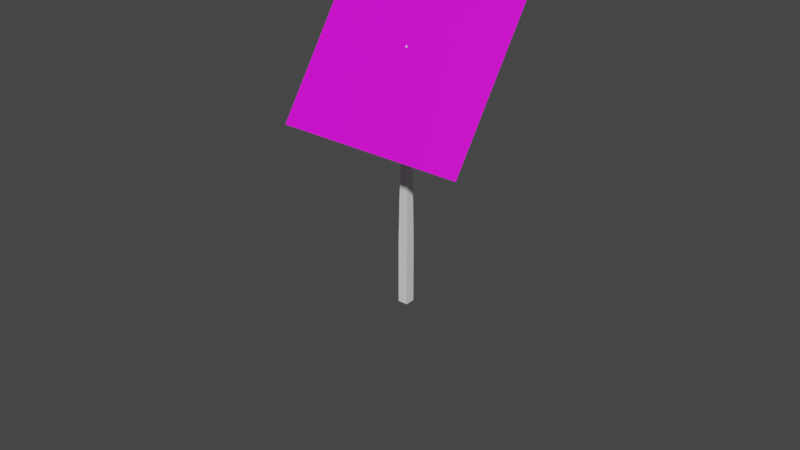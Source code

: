 # Source: flower.blend  (saved by Blender 3.1.7; exported with 4.5.12 LTS)
import bpy
from mathutils import Matrix  # noqa: F401  (used for matrix-valued properties, if any)

bpy.ops.wm.read_factory_settings(use_empty=True)
scene = bpy.context.scene
scene.name = 'Scene'

# ---- collections
col_collection = bpy.data.collections.new('Collection'); scene.collection.children.link(col_collection)
col_backup_001 = bpy.data.collections.new('backup.001'); scene.collection.children.link(col_backup_001)
col_backup_001.hide_render = True
col_backup2 = bpy.data.collections.new('backup2'); scene.collection.children.link(col_backup2)
col_backup2.hide_render = True
col_backup3 = bpy.data.collections.new('backup3'); scene.collection.children.link(col_backup3)
col_backup3.hide_render = True

# ---- images (referenced by path relative to the original .blend; pixels are not part of the script)
import os
ASSET_DIR = os.environ.get("B2B_ASSET_DIR", "")  # directory of the original .blend (textures are referenced by path, not embedded)
HERE = os.path.dirname(os.path.abspath(__file__))  # packed textures are extracted next to this script under _unpacked/

def load_image(name, relpath, width, height, colorspace="sRGB"):
    """Load a texture the original file referenced (path relative to the .blend, or extracted next to this script)."""
    p = next((c for c in (os.path.join(HERE, relpath), os.path.join(ASSET_DIR, relpath)) if relpath and os.path.exists(c)), "")
    if p:
        img = bpy.data.images.load(p, check_existing=True)
        img.name = name
    else:  # same state as the original file: an image datablock whose file is absent (Cycles renders it pink)
        img = bpy.data.images.new(name, width, height)
        img.source = "FILE"
        img.filepath = "//" + (relpath or name)
    img.colorspace_settings.name = colorspace
    return img
img_flowertex_png = load_image('flowerTex.png', 'flowerTex.png', 1024, 1024, 'sRGB')

# ---- materials (node trees are filled in below, after node groups)
mat_flowertex = bpy.data.materials.new('flowerTex')
mat_flowertex.surface_render_method = 'BLENDED'
mat_flowertex.blend_method = 'BLEND'
mat_flowertex.use_transparent_shadow = False
mat_material = bpy.data.materials.new('Material')
mat_material.alpha_threshold = 0.0
mat_material.use_transparent_shadow = False
mat_material.line_color = (0.0, 0.0, 0.0, 1.0)

# ---- material node trees
mat_flowertex.use_nodes = True; mat_flowertex.node_tree.nodes.clear()
_N = mat_flowertex.node_tree.nodes; _L = mat_flowertex.node_tree.links
n0 = _N.new('ShaderNodeBsdfPrincipled'); n0.name = 'Principled BSDF'; n0.location = (-10, 308)
n0.distribution = 'GGX'
n0.subsurface_method = 'RANDOM_WALK_SKIN'
n0.inputs[3].default_value = 1.45
n0.inputs[27].default_value = (0.0, 0.0, 0.0, 1.0)
n0.inputs[28].default_value = 1.0
n1 = _N.new('ShaderNodeOutputMaterial'); n1.name = 'Material Output'; n1.location = (290, 308)
n2 = _N.new('ShaderNodeTexImage'); n2.name = 'Image Texture'; n2.location = (-362, 280)
n2.image = img_flowertex_png
n2.interpolation = 'Closest'
n2.extension = 'CLIP'
_L.new(n2.outputs[0], n0.inputs[0])
_L.new(n2.outputs[1], n0.inputs[4])
_L.new(n0.outputs[0], n1.inputs[0])
n1.is_active_output = True
mat_material.use_nodes = True; mat_material.node_tree.nodes.clear()
_N = mat_material.node_tree.nodes; _L = mat_material.node_tree.links
n0 = _N.new('ShaderNodeOutputMaterial'); n0.name = 'Material Output'; n0.location = (300, 300)
n1 = _N.new('ShaderNodeBsdfPrincipled'); n1.name = 'Principled BSDF'; n1.location = (10, 300)
n1.distribution = 'GGX'
n1.subsurface_method = 'RANDOM_WALK_SKIN'
n1.inputs[2].default_value = 0.4
n1.inputs[3].default_value = 1.45
n1.inputs[27].default_value = (0.0, 0.0, 0.0, 1.0)
n1.inputs[28].default_value = 1.0
_L.new(n1.outputs[0], n0.inputs[0])
n0.is_active_output = True

# ---- world
world_world = bpy.data.worlds.new('World'); scene.world = world_world
world_world.use_nodes = True; world_world.node_tree.nodes.clear()
_N = world_world.node_tree.nodes; _L = world_world.node_tree.links
n0 = _N.new('ShaderNodeOutputWorld'); n0.name = 'World Output'; n0.location = (300, 300)
n1 = _N.new('ShaderNodeBackground'); n1.name = 'Background'; n1.location = (10, 300)
n1.inputs[0].default_value = (0.05088, 0.05088, 0.05088, 1.0)
_L.new(n1.outputs[0], n0.inputs[0])
n0.is_active_output = True
world_world.color = (0.05088, 0.05088, 0.05088)
world_world.use_sun_shadow = False
world_world.sun_shadow_jitter_overblur = 0.0

# ---- meshes
me_flowertex_003 = bpy.data.meshes.new('flowerTex.003')
me_flowertex_003.from_pydata([(-0.5, -0.5, 0.0), (0.5, -0.5, 0.0), (-0.5, 0.5, 0.0), (0.5, 0.5, 0.0)], [], [(0, 1, 3, 2)])
_uv = me_flowertex_003.uv_layers.new(name='UVMap')
_uv.uv.foreach_set('vector', [0.0, 0.0, 1.0, 0.0, 1.0, 1.0, 0.0, 1.0])
me_flowertex_003.materials.append(mat_flowertex)
me_flowertex_003.use_remesh_fix_poles = True
me_flowertex_003.use_remesh_preserve_attributes = False
me_flowertex_003.update()
me_cube_003 = bpy.data.meshes.new('Cube.003')
me_cube_003.from_pydata([(0.07293, 0.07293, 0.3137), (0.5882, 0.5882, -1.0), (0.07293, -0.07293, 0.3137), (0.5882, -0.5882, -1.0), (-0.07293, 0.07293, 0.3137), (-0.5882, 0.5882, -1.0), (-0.07293, -0.07293, 0.3137), (-0.5882, -0.5882, -1.0), (0.3576, 0.3576, -0.1107), (0.5208, 0.5208, -0.4391), (0.5878, 0.5878, -0.671), (-0.5878, -0.5878, -0.671), (-0.5208, -0.5208, -0.4391), (-0.3576, -0.3576, -0.1107), (0.3576, -0.3576, -0.1107), (0.5208, -0.5208, -0.4391), (0.5878, -0.5878, -0.671), (-0.3576, 0.3576, -0.1107), (-0.5208, 0.5208, -0.4391), (-0.5878, 0.5878, -0.671)], [], [(0, 4, 6, 2), (14, 2, 6, 13), (13, 6, 4, 17), (5, 1, 3, 7), (8, 0, 2, 14), (17, 4, 0, 8), (5, 19, 10, 1), (19, 18, 9, 10), (18, 17, 8, 9), (1, 10, 16, 3), (10, 9, 15, 16), (9, 8, 14, 15), (7, 11, 19, 5), (11, 12, 18, 19), (12, 13, 17, 18), (3, 16, 11, 7), (16, 15, 12, 11), (15, 14, 13, 12)])
_uv = me_cube_003.uv_layers.new(name='UVMap')
_uv.uv.foreach_set('vector', [0.625, 0.5, 0.875, 0.5, 0.875, 0.75, 0.625, 0.75, 0.5163, 0.75, 0.625, 0.75, 0.625, 1.0, 0.5163, 1.0, 0.5163, 0.0, 0.625, 0.0, 0.625, 0.25, 0.5163, 0.25, 0.125, 0.5, 0.375, 0.5, 0.375, 0.75, 0.125, 0.75, 0.5163, 0.5, 0.625, 0.5, 0.625, 0.75, 0.5163, 0.75, 0.5163, 0.25, 0.625, 0.25, 0.625, 0.5, 0.5163, 0.5, 0.375, 0.25, 0.4375, 0.25, 0.4375, 0.5, 0.375, 0.5, 0.4375, 0.25, 0.4674, 0.25, 0.4674, 0.5, 0.4375, 0.5, 0.4674, 0.25, 0.5163, 0.25, 0.5163, 0.5, 0.4674, 0.5, 0.375, 0.5, 0.4375, 0.5, 0.4375, 0.75, 0.375, 0.75, 0.4375, 0.5, 0.4674, 0.5, 0.4674, 0.75, 0.4375, 0.75, 0.4674, 0.5, 0.5163, 0.5, 0.5163, 0.75, 0.4674, 0.75, 0.375, 0.0, 0.4375, 0.0, 0.4375, 0.25, 0.375, 0.25, 0.4375, 0.0, 0.4674, 0.0, 0.4674, 0.25, 0.4375, 0.25, 0.4674, 0.0, 0.5163, 0.0, 0.5163, 0.25, 0.4674, 0.25, 0.375, 0.75, 0.4375, 0.75, 0.4375, 1.0, 0.375, 1.0, 0.4375, 0.75, 0.4674, 0.75, 0.4674, 1.0, 0.4375, 1.0, 0.4674, 0.75, 0.5163, 0.75, 0.5163, 1.0, 0.4674, 1.0])
me_cube_003.materials.append(mat_material)
me_cube_003.use_remesh_preserve_volume = False
me_cube_003.use_remesh_preserve_attributes = False
me_cube_003.use_mirror_vertex_groups = False
me_cube_003.update()
me_flowertex_001 = bpy.data.meshes.new('flowerTex.001')
me_flowertex_001.from_pydata([(-0.5, -0.5, 0.0), (0.5, -0.5, 0.0), (-0.5, 0.5, 0.0), (0.5, 0.5, 0.0)], [], [(0, 1, 3, 2)])
_uv = me_flowertex_001.uv_layers.new(name='UVMap')
_uv.uv.foreach_set('vector', [0.0, 0.0, 1.0, 0.0, 1.0, 1.0, 0.0, 1.0])
me_flowertex_001.materials.append(mat_flowertex)
me_flowertex_001.use_remesh_fix_poles = True
me_flowertex_001.use_remesh_preserve_attributes = False
me_flowertex_001.update()
me_cube_001 = bpy.data.meshes.new('Cube.001')
me_cube_001.from_pydata([(0.07293, 0.07293, 0.3137), (0.5882, 0.5882, -1.0), (0.07293, -0.07293, 0.3137), (0.5882, -0.5882, -1.0), (-0.07293, 0.07293, 0.3137), (-0.5882, 0.5882, -1.0), (-0.07293, -0.07293, 0.3137), (-0.5882, -0.5882, -1.0), (0.3576, 0.3576, -0.1107), (0.5208, 0.5208, -0.4391), (0.5878, 0.5878, -0.671), (-0.5878, -0.5878, -0.671), (-0.5208, -0.5208, -0.4391), (-0.3576, -0.3576, -0.1107), (0.3576, -0.3576, -0.1107), (0.5208, -0.5208, -0.4391), (0.5878, -0.5878, -0.671), (-0.3576, 0.3576, -0.1107), (-0.5208, 0.5208, -0.4391), (-0.5878, 0.5878, -0.671)], [], [(0, 4, 6, 2), (14, 2, 6, 13), (13, 6, 4, 17), (5, 1, 3, 7), (8, 0, 2, 14), (17, 4, 0, 8), (5, 19, 10, 1), (19, 18, 9, 10), (18, 17, 8, 9), (1, 10, 16, 3), (10, 9, 15, 16), (9, 8, 14, 15), (7, 11, 19, 5), (11, 12, 18, 19), (12, 13, 17, 18), (3, 16, 11, 7), (16, 15, 12, 11), (15, 14, 13, 12)])
_uv = me_cube_001.uv_layers.new(name='UVMap')
_uv.uv.foreach_set('vector', [0.625, 0.5, 0.875, 0.5, 0.875, 0.75, 0.625, 0.75, 0.5163, 0.75, 0.625, 0.75, 0.625, 1.0, 0.5163, 1.0, 0.5163, 0.0, 0.625, 0.0, 0.625, 0.25, 0.5163, 0.25, 0.125, 0.5, 0.375, 0.5, 0.375, 0.75, 0.125, 0.75, 0.5163, 0.5, 0.625, 0.5, 0.625, 0.75, 0.5163, 0.75, 0.5163, 0.25, 0.625, 0.25, 0.625, 0.5, 0.5163, 0.5, 0.375, 0.25, 0.4375, 0.25, 0.4375, 0.5, 0.375, 0.5, 0.4375, 0.25, 0.4674, 0.25, 0.4674, 0.5, 0.4375, 0.5, 0.4674, 0.25, 0.5163, 0.25, 0.5163, 0.5, 0.4674, 0.5, 0.375, 0.5, 0.4375, 0.5, 0.4375, 0.75, 0.375, 0.75, 0.4375, 0.5, 0.4674, 0.5, 0.4674, 0.75, 0.4375, 0.75, 0.4674, 0.5, 0.5163, 0.5, 0.5163, 0.75, 0.4674, 0.75, 0.375, 0.0, 0.4375, 0.0, 0.4375, 0.25, 0.375, 0.25, 0.4375, 0.0, 0.4674, 0.0, 0.4674, 0.25, 0.4375, 0.25, 0.4674, 0.0, 0.5163, 0.0, 0.5163, 0.25, 0.4674, 0.25, 0.375, 0.75, 0.4375, 0.75, 0.4375, 1.0, 0.375, 1.0, 0.4375, 0.75, 0.4674, 0.75, 0.4674, 1.0, 0.4375, 1.0, 0.4674, 0.75, 0.5163, 0.75, 0.5163, 1.0, 0.4674, 1.0])
me_cube_001.materials.append(mat_material)
me_cube_001.use_remesh_preserve_volume = False
me_cube_001.use_remesh_preserve_attributes = False
me_cube_001.use_mirror_vertex_groups = False
me_cube_001.update()
me_flowertex_004 = bpy.data.meshes.new('flowerTex.004')
me_flowertex_004.from_pydata([(-0.5, -0.5, 0.0), (0.5, -0.5, 0.0), (-0.5, 0.5, 0.0), (0.5, 0.5, 0.0)], [], [(0, 1, 3, 2)])
_uv = me_flowertex_004.uv_layers.new(name='UVMap')
_uv.uv.foreach_set('vector', [0.0, 0.0, 1.0, 0.0, 1.0, 1.0, 0.0, 1.0])
me_flowertex_004.materials.append(mat_flowertex)
me_flowertex_004.use_remesh_fix_poles = True
me_flowertex_004.use_remesh_preserve_attributes = False
me_flowertex_004.update()
me_cube_004 = bpy.data.meshes.new('Cube.004')
me_cube_004.from_pydata([(0.07293, 0.07293, 0.3137), (0.5882, 0.5882, -1.0), (0.07293, -0.07293, 0.3137), (0.5882, -0.5882, -1.0), (-0.07293, 0.07293, 0.3137), (-0.5882, 0.5882, -1.0), (-0.07293, -0.07293, 0.3137), (-0.5882, -0.5882, -1.0), (0.3576, 0.3576, -0.1107), (0.5208, 0.5208, -0.4391), (0.5878, 0.5878, -0.671), (-0.5878, -0.5878, -0.671), (-0.5208, -0.5208, -0.4391), (-0.3576, -0.3576, -0.1107), (0.3576, -0.3576, -0.1107), (0.5208, -0.5208, -0.4391), (0.5878, -0.5878, -0.671), (-0.3576, 0.3576, -0.1107), (-0.5208, 0.5208, -0.4391), (-0.5878, 0.5878, -0.671)], [], [(0, 4, 6, 2), (14, 2, 6, 13), (13, 6, 4, 17), (5, 1, 3, 7), (8, 0, 2, 14), (17, 4, 0, 8), (5, 19, 10, 1), (19, 18, 9, 10), (18, 17, 8, 9), (1, 10, 16, 3), (10, 9, 15, 16), (9, 8, 14, 15), (7, 11, 19, 5), (11, 12, 18, 19), (12, 13, 17, 18), (3, 16, 11, 7), (16, 15, 12, 11), (15, 14, 13, 12)])
_uv = me_cube_004.uv_layers.new(name='UVMap')
_uv.uv.foreach_set('vector', [0.625, 0.5, 0.875, 0.5, 0.875, 0.75, 0.625, 0.75, 0.5163, 0.75, 0.625, 0.75, 0.625, 1.0, 0.5163, 1.0, 0.5163, 0.0, 0.625, 0.0, 0.625, 0.25, 0.5163, 0.25, 0.125, 0.5, 0.375, 0.5, 0.375, 0.75, 0.125, 0.75, 0.5163, 0.5, 0.625, 0.5, 0.625, 0.75, 0.5163, 0.75, 0.5163, 0.25, 0.625, 0.25, 0.625, 0.5, 0.5163, 0.5, 0.375, 0.25, 0.4375, 0.25, 0.4375, 0.5, 0.375, 0.5, 0.4375, 0.25, 0.4674, 0.25, 0.4674, 0.5, 0.4375, 0.5, 0.4674, 0.25, 0.5163, 0.25, 0.5163, 0.5, 0.4674, 0.5, 0.375, 0.5, 0.4375, 0.5, 0.4375, 0.75, 0.375, 0.75, 0.4375, 0.5, 0.4674, 0.5, 0.4674, 0.75, 0.4375, 0.75, 0.4674, 0.5, 0.5163, 0.5, 0.5163, 0.75, 0.4674, 0.75, 0.375, 0.0, 0.4375, 0.0, 0.4375, 0.25, 0.375, 0.25, 0.4375, 0.0, 0.4674, 0.0, 0.4674, 0.25, 0.4375, 0.25, 0.4674, 0.0, 0.5163, 0.0, 0.5163, 0.25, 0.4674, 0.25, 0.375, 0.75, 0.4375, 0.75, 0.4375, 1.0, 0.375, 1.0, 0.4375, 0.75, 0.4674, 0.75, 0.4674, 1.0, 0.4375, 1.0, 0.4674, 0.75, 0.5163, 0.75, 0.5163, 1.0, 0.4674, 1.0])
me_cube_004.materials.append(mat_material)
me_cube_004.use_remesh_preserve_volume = False
me_cube_004.use_remesh_preserve_attributes = False
me_cube_004.use_mirror_vertex_groups = False
me_cube_004.update()
me_flowertex_005 = bpy.data.meshes.new('flowerTex.005')
me_flowertex_005.from_pydata([(-0.5, -0.5, 0.0), (0.5, -0.5, 0.0), (-0.5, 0.5, 0.0), (0.5, 0.5, 0.0)], [], [(0, 1, 3, 2)])
_uv = me_flowertex_005.uv_layers.new(name='UVMap')
_uv.uv.foreach_set('vector', [0.0, 0.0, 1.0, 0.0, 1.0, 1.0, 0.0, 1.0])
me_flowertex_005.materials.append(mat_flowertex)
me_flowertex_005.use_remesh_fix_poles = True
me_flowertex_005.use_remesh_preserve_attributes = False
me_flowertex_005.update()
me_cube_005 = bpy.data.meshes.new('Cube.005')
me_cube_005.from_pydata([(0.07293, 0.07293, 0.3137), (0.5882, 0.5882, -1.0), (0.07293, -0.07293, 0.3137), (0.5882, -0.5882, -1.0), (-0.07293, 0.07293, 0.3137), (-0.5882, 0.5882, -1.0), (-0.07293, -0.07293, 0.3137), (-0.5882, -0.5882, -1.0), (0.3576, 0.3576, -0.1107), (0.5208, 0.5208, -0.4391), (0.5878, 0.5878, -0.671), (-0.5878, -0.5878, -0.671), (-0.5208, -0.5208, -0.4391), (-0.3576, -0.3576, -0.1107), (0.3576, -0.3576, -0.1107), (0.5208, -0.5208, -0.4391), (0.5878, -0.5878, -0.671), (-0.3576, 0.3576, -0.1107), (-0.5208, 0.5208, -0.4391), (-0.5878, 0.5878, -0.671)], [], [(0, 4, 6, 2), (14, 2, 6, 13), (13, 6, 4, 17), (5, 1, 3, 7), (8, 0, 2, 14), (17, 4, 0, 8), (5, 19, 10, 1), (19, 18, 9, 10), (18, 17, 8, 9), (1, 10, 16, 3), (10, 9, 15, 16), (9, 8, 14, 15), (7, 11, 19, 5), (11, 12, 18, 19), (12, 13, 17, 18), (3, 16, 11, 7), (16, 15, 12, 11), (15, 14, 13, 12)])
_uv = me_cube_005.uv_layers.new(name='UVMap')
_uv.uv.foreach_set('vector', [0.625, 0.5, 0.875, 0.5, 0.875, 0.75, 0.625, 0.75, 0.5163, 0.75, 0.625, 0.75, 0.625, 1.0, 0.5163, 1.0, 0.5163, 0.0, 0.625, 0.0, 0.625, 0.25, 0.5163, 0.25, 0.125, 0.5, 0.375, 0.5, 0.375, 0.75, 0.125, 0.75, 0.5163, 0.5, 0.625, 0.5, 0.625, 0.75, 0.5163, 0.75, 0.5163, 0.25, 0.625, 0.25, 0.625, 0.5, 0.5163, 0.5, 0.375, 0.25, 0.4375, 0.25, 0.4375, 0.5, 0.375, 0.5, 0.4375, 0.25, 0.4674, 0.25, 0.4674, 0.5, 0.4375, 0.5, 0.4674, 0.25, 0.5163, 0.25, 0.5163, 0.5, 0.4674, 0.5, 0.375, 0.5, 0.4375, 0.5, 0.4375, 0.75, 0.375, 0.75, 0.4375, 0.5, 0.4674, 0.5, 0.4674, 0.75, 0.4375, 0.75, 0.4674, 0.5, 0.5163, 0.5, 0.5163, 0.75, 0.4674, 0.75, 0.375, 0.0, 0.4375, 0.0, 0.4375, 0.25, 0.375, 0.25, 0.4375, 0.0, 0.4674, 0.0, 0.4674, 0.25, 0.4375, 0.25, 0.4674, 0.0, 0.5163, 0.0, 0.5163, 0.25, 0.4674, 0.25, 0.375, 0.75, 0.4375, 0.75, 0.4375, 1.0, 0.375, 1.0, 0.4375, 0.75, 0.4674, 0.75, 0.4674, 1.0, 0.4375, 1.0, 0.4674, 0.75, 0.5163, 0.75, 0.5163, 1.0, 0.4674, 1.0])
me_cube_005.materials.append(mat_material)
me_cube_005.use_remesh_preserve_volume = False
me_cube_005.use_remesh_preserve_attributes = False
me_cube_005.use_mirror_vertex_groups = False
me_cube_005.update()
arm_armature_002 = bpy.data.armatures.new('Armature.002')  # bones are not reproduced
arm_armature_003 = bpy.data.armatures.new('Armature.003')  # bones are not reproduced
arm_armature_004 = bpy.data.armatures.new('Armature.004')  # bones are not reproduced

# ---- objects
ob_flowertex_002 = bpy.data.objects.new('flowerTex.002', me_flowertex_003)
ob_stem_002 = bpy.data.objects.new('stem.002', me_cube_003)
ob_armature = bpy.data.objects.new('Armature', arm_armature_002)
ob_flowertex_001 = bpy.data.objects.new('flowerTex.001', me_flowertex_001)
ob_stem_001 = bpy.data.objects.new('stem.001', me_cube_001)
ob_armature_001 = bpy.data.objects.new('Armature.001', arm_armature_003)
ob_flowertex_003 = bpy.data.objects.new('flowerTex.003', me_flowertex_004)
ob_stem_003 = bpy.data.objects.new('stem.003', me_cube_004)
ob_armature_002 = bpy.data.objects.new('Armature.002', arm_armature_004)
ob_flowertex_004 = bpy.data.objects.new('flowerTex.004', me_flowertex_005)
ob_stem_004 = bpy.data.objects.new('stem.004', me_cube_005)

# ---- transforms, parenting, visibility, modifiers, constraints
ob_flowertex_002.parent = ob_armature
ob_flowertex_002.location = (0.0, 0.0, 1.31)
ob_flowertex_002.rotation_euler = (0.9667, 1.827e-16, 9.592e-17)
_vg = ob_flowertex_002.vertex_groups.new(name='Bone')
_vg = ob_flowertex_002.vertex_groups.new(name='Bone.001')
for _i, _w in zip([0, 1, 2, 3], [0.7619, 0.7619, 0.4006, 0.4006]): _vg.add([_i], _w, 'REPLACE')
_vg = ob_flowertex_002.vertex_groups.new(name='Bone.002')
_vg = ob_flowertex_002.vertex_groups.new(name='Bone.003')
_vg = ob_flowertex_002.vertex_groups.new(name='Bone.004')
for _i, _w in zip([0, 1, 2, 3], [0.2381, 0.2381, 0.5994, 0.5994]): _vg.add([_i], _w, 'REPLACE')
_m = ob_flowertex_002.modifiers.new('Armature', 'ARMATURE')
_m.object = ob_armature
ob_stem_002.parent = ob_armature
ob_stem_002.location = (0.0, 0.0, 1.0)
ob_stem_002.scale = (0.04388, 0.04388, 1.0)
ob_stem_002.lock_rotations_4d = False
ob_stem_002.empty_display_type = 'ARROWS'
ob_stem_002.lineart.crease_threshold = 0.0
_vg = ob_stem_002.vertex_groups.new(name='Bone')
for _i, _w in zip([1, 3, 5, 7], [0.9933, 0.9925, 0.9925, 0.9933]): _vg.add([_i], _w, 'REPLACE')
_vg = ob_stem_002.vertex_groups.new(name='Bone.001')
for _i, _w in zip([9, 10, 11, 12, 15, 16, 18, 19], [0.9975, 0.9964, 0.9964, 0.9975, 0.9975, 0.9964, 0.9975, 0.9964]): _vg.add([_i], _w, 'REPLACE')
_vg = ob_stem_002.vertex_groups.new(name='Bone.002')
for _i, _w in zip([8, 13, 14, 17], [0.9982, 0.9982, 0.9982, 0.9982]): _vg.add([_i], _w, 'REPLACE')
_vg = ob_stem_002.vertex_groups.new(name='Bone.003')
_vg = ob_stem_002.vertex_groups.new(name='Bone.004')
for _i, _w in zip([0, 2, 4, 6], [0.9997, 0.9984, 0.9998, 0.9985]): _vg.add([_i], _w, 'REPLACE')
_m = ob_stem_002.modifiers.new('Armature', 'ARMATURE')
_m.object = ob_armature
ob_armature.location = (0.0, 0.0, 0.0)
ob_flowertex_001.location = (0.0, 0.0, 1.31)
ob_flowertex_001.rotation_euler = (0.9667, 1.827e-16, 9.592e-17)
ob_stem_001.location = (0.0, 0.0, 1.0)
ob_stem_001.scale = (0.04388, 0.04388, 1.0)
ob_stem_001.lock_rotations_4d = False
ob_stem_001.empty_display_type = 'ARROWS'
ob_stem_001.lineart.crease_threshold = 0.0
ob_armature_001.location = (0.0, 0.0, 0.0)
ob_flowertex_003.parent = ob_armature_001
ob_flowertex_003.location = (0.0, 0.0, 1.31)
ob_flowertex_003.rotation_euler = (0.9667, 1.827e-16, 9.592e-17)
_vg = ob_flowertex_003.vertex_groups.new(name='Bone')
_vg = ob_flowertex_003.vertex_groups.new(name='Bone.001')
for _i, _w in zip([0, 1, 2, 3], [0.7619, 0.7619, 0.4006, 0.4006]): _vg.add([_i], _w, 'REPLACE')
_vg = ob_flowertex_003.vertex_groups.new(name='Bone.002')
_vg = ob_flowertex_003.vertex_groups.new(name='Bone.003')
_vg = ob_flowertex_003.vertex_groups.new(name='Bone.004')
for _i, _w in zip([0, 1, 2, 3], [0.2381, 0.2381, 0.5994, 0.5994]): _vg.add([_i], _w, 'REPLACE')
_m = ob_flowertex_003.modifiers.new('Armature', 'ARMATURE')
_m.object = ob_armature_001
ob_stem_003.parent = ob_armature_001
ob_stem_003.location = (0.0, 0.0, 1.0)
ob_stem_003.scale = (0.04388, 0.04388, 1.0)
ob_stem_003.lock_rotations_4d = False
ob_stem_003.empty_display_type = 'ARROWS'
ob_stem_003.lineart.crease_threshold = 0.0
_vg = ob_stem_003.vertex_groups.new(name='Bone')
for _i, _w in zip([1, 3, 5, 7], [0.9933, 0.9925, 0.9925, 0.9933]): _vg.add([_i], _w, 'REPLACE')
_vg = ob_stem_003.vertex_groups.new(name='Bone.001')
for _i, _w in zip([9, 10, 11, 12, 15, 16, 18, 19], [0.9975, 0.9964, 0.9964, 0.9975, 0.9975, 0.9964, 0.9975, 0.9964]): _vg.add([_i], _w, 'REPLACE')
_vg = ob_stem_003.vertex_groups.new(name='Bone.002')
for _i, _w in zip([8, 13, 14, 17], [0.9982, 0.9982, 0.9982, 0.9982]): _vg.add([_i], _w, 'REPLACE')
_vg = ob_stem_003.vertex_groups.new(name='Bone.003')
_vg = ob_stem_003.vertex_groups.new(name='Bone.004')
for _i, _w in zip([0, 2, 4, 6], [0.9997, 0.9984, 0.9998, 0.9985]): _vg.add([_i], _w, 'REPLACE')
_m = ob_stem_003.modifiers.new('Armature', 'ARMATURE')
_m.object = ob_armature_001
ob_armature_002.location = (0.0, 0.0, 0.0)
ob_flowertex_004.parent = ob_armature_002
ob_flowertex_004.location = (0.0, 0.0, 1.31)
ob_flowertex_004.rotation_euler = (0.9667, 1.827e-16, 9.592e-17)
_vg = ob_flowertex_004.vertex_groups.new(name='Bone')
_vg = ob_flowertex_004.vertex_groups.new(name='Bone.001')
for _i, _w in zip([0, 1, 2, 3], [0.7619, 0.7619, 0.4006, 0.4006]): _vg.add([_i], _w, 'REPLACE')
_vg = ob_flowertex_004.vertex_groups.new(name='Bone.002')
_vg = ob_flowertex_004.vertex_groups.new(name='Bone.003')
_vg = ob_flowertex_004.vertex_groups.new(name='Bone.004')
for _i, _w in zip([0, 1, 2, 3], [0.2381, 0.2381, 0.5994, 0.5994]): _vg.add([_i], _w, 'REPLACE')
_m = ob_flowertex_004.modifiers.new('Armature', 'ARMATURE')
_m.object = ob_armature_002
ob_stem_004.parent = ob_armature_002
ob_stem_004.location = (0.0, 0.0, 1.0)
ob_stem_004.scale = (0.04388, 0.04388, 1.0)
ob_stem_004.lock_rotations_4d = False
ob_stem_004.empty_display_type = 'ARROWS'
ob_stem_004.lineart.crease_threshold = 0.0
_vg = ob_stem_004.vertex_groups.new(name='Bone')
for _i, _w in zip([1, 3, 5, 7], [0.9933, 0.9925, 0.9925, 0.9933]): _vg.add([_i], _w, 'REPLACE')
_vg = ob_stem_004.vertex_groups.new(name='Bone.001')
for _i, _w in zip([9, 10, 11, 12, 15, 16, 18, 19], [0.9975, 0.9964, 0.9964, 0.9975, 0.9975, 0.9964, 0.9975, 0.9964]): _vg.add([_i], _w, 'REPLACE')
_vg = ob_stem_004.vertex_groups.new(name='Bone.002')
for _i, _w in zip([8, 13, 14, 17], [0.9982, 0.9982, 0.9982, 0.9982]): _vg.add([_i], _w, 'REPLACE')
_vg = ob_stem_004.vertex_groups.new(name='Bone.003')
_vg = ob_stem_004.vertex_groups.new(name='Bone.004')
for _i, _w in zip([0, 2, 4, 6], [0.9997, 0.9984, 0.9998, 0.9985]): _vg.add([_i], _w, 'REPLACE')
_m = ob_stem_004.modifiers.new('Armature', 'ARMATURE')
_m.object = ob_armature_002

# ---- collection membership
col_collection.objects.link(ob_flowertex_002)
col_collection.objects.link(ob_stem_002)
col_collection.objects.link(ob_armature)
col_backup_001.objects.link(ob_flowertex_001)
col_backup_001.objects.link(ob_stem_001)
col_backup2.objects.link(ob_armature_001)
col_backup2.objects.link(ob_flowertex_003)
col_backup2.objects.link(ob_stem_003)
col_backup3.objects.link(ob_armature_002)
col_backup3.objects.link(ob_flowertex_004)
col_backup3.objects.link(ob_stem_004)
def _layer_coll(name, lc=None):
    lc = lc or bpy.context.view_layer.layer_collection
    for c in lc.children:
        if c.name == name: return c
        r = _layer_coll(name, c)
        if r: return r
_layer_coll('backup.001').exclude = True
_layer_coll('backup2').exclude = True
_layer_coll('backup3').exclude = True

# ---- scene / render settings (as saved in the file)
scene.frame_start = 1; scene.frame_end = 244; scene.frame_set(48)
scene.render.engine = 'BLENDER_EEVEE_NEXT'
scene.cycles.sampling_pattern = 'TABULATED_SOBOL'
scene.cycles.use_light_tree = False
scene.view_settings.view_transform = 'Filmic'
bpy.context.view_layer.update()

# ---- added for rendering (the .blend has no active camera and no usable light): camera, sun
cam_auto = bpy.data.cameras.new('AutoCamera')
cam_auto.lens = 50.0
cam_auto.sensor_width = 36.0
cam_auto.clip_end = 1000.0
ob_auto_camera = bpy.data.objects.new('AutoCamera', cam_auto)
scene.collection.objects.link(ob_auto_camera)
ob_auto_camera.location = (3.01448, -3.66371, 2.85084)
ob_auto_camera.rotation_euler = (1.09748, -7.21219e-08, 0.694738)
scene.camera = ob_auto_camera
light_auto_sun = bpy.data.lights.new('AutoSun', 'SUN')
light_auto_sun.energy = 3.0
light_auto_sun.angle = 0.0523599
ob_auto_sun = bpy.data.objects.new('AutoSun', light_auto_sun)
scene.collection.objects.link(ob_auto_sun)
ob_auto_sun.rotation_euler = (0.872665, 0.174533, 0.523599)
bpy.context.view_layer.update()
